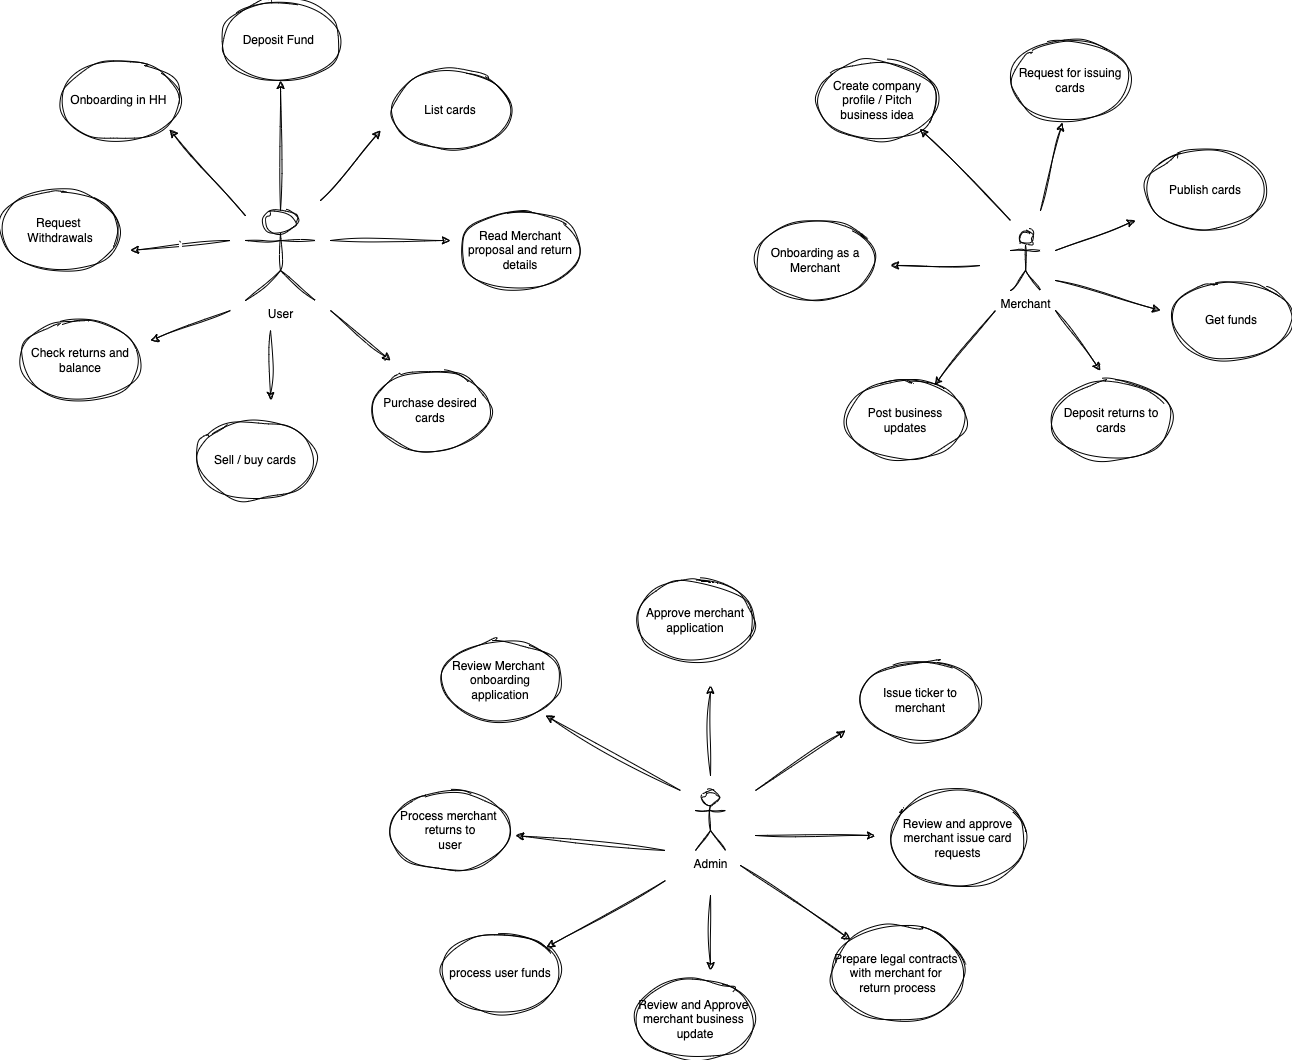

The diagram above was exported from draw.io. Its source (the exported page's mxGraphModel, read from the mxfile embedded in the PNG):
<mxGraphModel dx="954" dy="515" grid="1" gridSize="15" guides="1" tooltips="1" connect="1" arrows="1" fold="1" page="1" pageScale="1" pageWidth="827" pageHeight="1169" math="0" shadow="0">
  <root>
    <mxCell id="0" />
    <mxCell id="1" parent="0" />
    <mxCell id="ioHLx5JvHOP1eIX_AcCr-19" style="edgeStyle=orthogonalEdgeStyle;rounded=0;sketch=1;hachureGap=4;jiggle=2;curveFitting=1;orthogonalLoop=1;jettySize=auto;html=1;entryX=0.5;entryY=1;entryDx=0;entryDy=0;" edge="1" parent="1" source="ioHLx5JvHOP1eIX_AcCr-4" target="ioHLx5JvHOP1eIX_AcCr-17">
      <mxGeometry relative="1" as="geometry" />
    </mxCell>
    <mxCell id="ioHLx5JvHOP1eIX_AcCr-4" value="User" style="shape=umlActor;verticalLabelPosition=bottom;verticalAlign=top;html=1;outlineConnect=0;sketch=1;hachureGap=4;jiggle=2;curveFitting=1;" vertex="1" parent="1">
      <mxGeometry x="255" y="320" width="70" height="90" as="geometry" />
    </mxCell>
    <mxCell id="ioHLx5JvHOP1eIX_AcCr-5" value="Admin" style="shape=umlActor;verticalLabelPosition=bottom;verticalAlign=top;html=1;outlineConnect=0;sketch=1;hachureGap=4;jiggle=2;curveFitting=1;" vertex="1" parent="1">
      <mxGeometry x="705" y="900" width="30" height="60" as="geometry" />
    </mxCell>
    <mxCell id="ioHLx5JvHOP1eIX_AcCr-8" value="Merchant&lt;div&gt;&lt;br&gt;&lt;/div&gt;" style="shape=umlActor;verticalLabelPosition=bottom;verticalAlign=top;html=1;outlineConnect=0;sketch=1;hachureGap=4;jiggle=2;curveFitting=1;" vertex="1" parent="1">
      <mxGeometry x="1020" y="340" width="30" height="60" as="geometry" />
    </mxCell>
    <mxCell id="ioHLx5JvHOP1eIX_AcCr-10" value="Onboarding in HH&amp;nbsp;" style="ellipse;whiteSpace=wrap;html=1;sketch=1;hachureGap=4;jiggle=2;curveFitting=1;" vertex="1" parent="1">
      <mxGeometry x="70" y="170" width="120" height="80" as="geometry" />
    </mxCell>
    <mxCell id="ioHLx5JvHOP1eIX_AcCr-11" value="List cards" style="ellipse;whiteSpace=wrap;html=1;sketch=1;hachureGap=4;jiggle=2;curveFitting=1;" vertex="1" parent="1">
      <mxGeometry x="400" y="180" width="120" height="80" as="geometry" />
    </mxCell>
    <mxCell id="ioHLx5JvHOP1eIX_AcCr-12" value="Read Merchant proposal and return details" style="ellipse;whiteSpace=wrap;html=1;sketch=1;hachureGap=4;jiggle=2;curveFitting=1;" vertex="1" parent="1">
      <mxGeometry x="470" y="320" width="120" height="80" as="geometry" />
    </mxCell>
    <mxCell id="ioHLx5JvHOP1eIX_AcCr-13" value="Sell / buy cards" style="ellipse;whiteSpace=wrap;html=1;sketch=1;hachureGap=4;jiggle=2;curveFitting=1;" vertex="1" parent="1">
      <mxGeometry x="205" y="530" width="120" height="80" as="geometry" />
    </mxCell>
    <mxCell id="ioHLx5JvHOP1eIX_AcCr-15" value="Purchase desired cards" style="ellipse;whiteSpace=wrap;html=1;sketch=1;hachureGap=4;jiggle=2;curveFitting=1;" vertex="1" parent="1">
      <mxGeometry x="380" y="480" width="120" height="80" as="geometry" />
    </mxCell>
    <mxCell id="ioHLx5JvHOP1eIX_AcCr-16" value="Check returns and balance" style="ellipse;whiteSpace=wrap;html=1;sketch=1;hachureGap=4;jiggle=2;curveFitting=1;" vertex="1" parent="1">
      <mxGeometry x="30" y="430" width="120" height="80" as="geometry" />
    </mxCell>
    <mxCell id="ioHLx5JvHOP1eIX_AcCr-17" value="Deposit Fund&amp;nbsp;" style="ellipse;whiteSpace=wrap;html=1;sketch=1;hachureGap=4;jiggle=2;curveFitting=1;" vertex="1" parent="1">
      <mxGeometry x="230" y="110" width="120" height="80" as="geometry" />
    </mxCell>
    <mxCell id="ioHLx5JvHOP1eIX_AcCr-18" value="Request&amp;nbsp;&lt;div&gt;Withdrawals&lt;/div&gt;" style="ellipse;whiteSpace=wrap;html=1;sketch=1;hachureGap=4;jiggle=2;curveFitting=1;" vertex="1" parent="1">
      <mxGeometry x="10" y="300" width="120" height="80" as="geometry" />
    </mxCell>
    <mxCell id="ioHLx5JvHOP1eIX_AcCr-21" value="" style="endArrow=classic;html=1;rounded=0;sketch=1;hachureGap=4;jiggle=2;curveFitting=1;entryX=0.908;entryY=0.863;entryDx=0;entryDy=0;entryPerimeter=0;" edge="1" parent="1" source="ioHLx5JvHOP1eIX_AcCr-4" target="ioHLx5JvHOP1eIX_AcCr-10">
      <mxGeometry width="50" height="50" relative="1" as="geometry">
        <mxPoint x="210" y="370" as="sourcePoint" />
        <mxPoint x="260" y="320" as="targetPoint" />
      </mxGeometry>
    </mxCell>
    <mxCell id="ioHLx5JvHOP1eIX_AcCr-23" value="`" style="endArrow=classic;html=1;rounded=0;sketch=1;hachureGap=4;jiggle=2;curveFitting=1;" edge="1" parent="1">
      <mxGeometry width="50" height="50" relative="1" as="geometry">
        <mxPoint x="240" y="350" as="sourcePoint" />
        <mxPoint x="140" y="360" as="targetPoint" />
      </mxGeometry>
    </mxCell>
    <mxCell id="ioHLx5JvHOP1eIX_AcCr-24" value="" style="endArrow=classic;html=1;rounded=0;sketch=1;hachureGap=4;jiggle=2;curveFitting=1;" edge="1" parent="1">
      <mxGeometry width="50" height="50" relative="1" as="geometry">
        <mxPoint x="240" y="420" as="sourcePoint" />
        <mxPoint x="160" y="450" as="targetPoint" />
      </mxGeometry>
    </mxCell>
    <mxCell id="ioHLx5JvHOP1eIX_AcCr-25" value="" style="endArrow=classic;html=1;rounded=0;sketch=1;hachureGap=4;jiggle=2;curveFitting=1;" edge="1" parent="1">
      <mxGeometry width="50" height="50" relative="1" as="geometry">
        <mxPoint x="280" y="440" as="sourcePoint" />
        <mxPoint x="280" y="510" as="targetPoint" />
      </mxGeometry>
    </mxCell>
    <mxCell id="ioHLx5JvHOP1eIX_AcCr-26" value="" style="endArrow=classic;html=1;rounded=0;sketch=1;hachureGap=4;jiggle=2;curveFitting=1;" edge="1" parent="1">
      <mxGeometry width="50" height="50" relative="1" as="geometry">
        <mxPoint x="340" y="420" as="sourcePoint" />
        <mxPoint x="400" y="470" as="targetPoint" />
      </mxGeometry>
    </mxCell>
    <mxCell id="ioHLx5JvHOP1eIX_AcCr-27" value="" style="endArrow=classic;html=1;rounded=0;sketch=1;hachureGap=4;jiggle=2;curveFitting=1;" edge="1" parent="1">
      <mxGeometry width="50" height="50" relative="1" as="geometry">
        <mxPoint x="340" y="350" as="sourcePoint" />
        <mxPoint x="460" y="350" as="targetPoint" />
      </mxGeometry>
    </mxCell>
    <mxCell id="ioHLx5JvHOP1eIX_AcCr-28" value="" style="endArrow=classic;html=1;rounded=0;sketch=1;hachureGap=4;jiggle=2;curveFitting=1;" edge="1" parent="1">
      <mxGeometry width="50" height="50" relative="1" as="geometry">
        <mxPoint x="330" y="310" as="sourcePoint" />
        <mxPoint x="390" y="240" as="targetPoint" />
      </mxGeometry>
    </mxCell>
    <mxCell id="ioHLx5JvHOP1eIX_AcCr-30" value="Onboarding as a Merchant" style="ellipse;whiteSpace=wrap;html=1;sketch=1;hachureGap=4;jiggle=2;curveFitting=1;" vertex="1" parent="1">
      <mxGeometry x="765" y="330" width="120" height="80" as="geometry" />
    </mxCell>
    <mxCell id="ioHLx5JvHOP1eIX_AcCr-31" value="Create company profile / Pitch business idea" style="ellipse;whiteSpace=wrap;html=1;sketch=1;hachureGap=4;jiggle=2;curveFitting=1;" vertex="1" parent="1">
      <mxGeometry x="827" y="170" width="120" height="80" as="geometry" />
    </mxCell>
    <mxCell id="ioHLx5JvHOP1eIX_AcCr-32" value="Request for issuing cards" style="ellipse;whiteSpace=wrap;html=1;sketch=1;hachureGap=4;jiggle=2;curveFitting=1;" vertex="1" parent="1">
      <mxGeometry x="1020" y="150" width="120" height="80" as="geometry" />
    </mxCell>
    <mxCell id="ioHLx5JvHOP1eIX_AcCr-33" value="Publish cards" style="ellipse;whiteSpace=wrap;html=1;sketch=1;hachureGap=4;jiggle=2;curveFitting=1;" vertex="1" parent="1">
      <mxGeometry x="1155" y="260" width="120" height="80" as="geometry" />
    </mxCell>
    <mxCell id="ioHLx5JvHOP1eIX_AcCr-34" value="Get funds" style="ellipse;whiteSpace=wrap;html=1;sketch=1;hachureGap=4;jiggle=2;curveFitting=1;" vertex="1" parent="1">
      <mxGeometry x="1181" y="390" width="120" height="80" as="geometry" />
    </mxCell>
    <mxCell id="ioHLx5JvHOP1eIX_AcCr-35" value="Deposit returns to cards" style="ellipse;whiteSpace=wrap;html=1;sketch=1;hachureGap=4;jiggle=2;curveFitting=1;" vertex="1" parent="1">
      <mxGeometry x="1061" y="490" width="120" height="80" as="geometry" />
    </mxCell>
    <mxCell id="ioHLx5JvHOP1eIX_AcCr-36" value="Post business updates" style="ellipse;whiteSpace=wrap;html=1;sketch=1;hachureGap=4;jiggle=2;curveFitting=1;" vertex="1" parent="1">
      <mxGeometry x="855" y="490" width="120" height="80" as="geometry" />
    </mxCell>
    <mxCell id="ioHLx5JvHOP1eIX_AcCr-37" value="" style="endArrow=classic;html=1;rounded=0;sketch=1;hachureGap=4;jiggle=2;curveFitting=1;entryX=1;entryY=1;entryDx=0;entryDy=0;" edge="1" parent="1" target="ioHLx5JvHOP1eIX_AcCr-31">
      <mxGeometry width="50" height="50" relative="1" as="geometry">
        <mxPoint x="1020" y="330" as="sourcePoint" />
        <mxPoint x="1025" y="285" as="targetPoint" />
      </mxGeometry>
    </mxCell>
    <mxCell id="ioHLx5JvHOP1eIX_AcCr-38" value="" style="endArrow=classic;html=1;rounded=0;sketch=1;hachureGap=4;jiggle=2;curveFitting=1;entryX=0.433;entryY=1.025;entryDx=0;entryDy=0;entryPerimeter=0;" edge="1" parent="1" target="ioHLx5JvHOP1eIX_AcCr-32">
      <mxGeometry width="50" height="50" relative="1" as="geometry">
        <mxPoint x="1050" y="320" as="sourcePoint" />
        <mxPoint x="1100" y="270" as="targetPoint" />
      </mxGeometry>
    </mxCell>
    <mxCell id="ioHLx5JvHOP1eIX_AcCr-39" value="" style="endArrow=classic;html=1;rounded=0;sketch=1;hachureGap=4;jiggle=2;curveFitting=1;" edge="1" parent="1">
      <mxGeometry width="50" height="50" relative="1" as="geometry">
        <mxPoint x="1065" y="360" as="sourcePoint" />
        <mxPoint x="1145" y="330" as="targetPoint" />
      </mxGeometry>
    </mxCell>
    <mxCell id="ioHLx5JvHOP1eIX_AcCr-40" value="" style="endArrow=classic;html=1;rounded=0;sketch=1;hachureGap=4;jiggle=2;curveFitting=1;" edge="1" parent="1">
      <mxGeometry width="50" height="50" relative="1" as="geometry">
        <mxPoint x="990" y="375" as="sourcePoint" />
        <mxPoint x="900" y="375" as="targetPoint" />
      </mxGeometry>
    </mxCell>
    <mxCell id="ioHLx5JvHOP1eIX_AcCr-41" value="" style="endArrow=classic;html=1;rounded=0;sketch=1;hachureGap=4;jiggle=2;curveFitting=1;" edge="1" parent="1" target="ioHLx5JvHOP1eIX_AcCr-36">
      <mxGeometry width="50" height="50" relative="1" as="geometry">
        <mxPoint x="1005" y="420" as="sourcePoint" />
        <mxPoint x="1005" y="510" as="targetPoint" />
      </mxGeometry>
    </mxCell>
    <mxCell id="ioHLx5JvHOP1eIX_AcCr-42" value="" style="endArrow=classic;html=1;rounded=0;sketch=1;hachureGap=4;jiggle=2;curveFitting=1;" edge="1" parent="1">
      <mxGeometry width="50" height="50" relative="1" as="geometry">
        <mxPoint x="1065" y="420" as="sourcePoint" />
        <mxPoint x="1110" y="480" as="targetPoint" />
      </mxGeometry>
    </mxCell>
    <mxCell id="ioHLx5JvHOP1eIX_AcCr-43" value="" style="endArrow=classic;html=1;rounded=0;sketch=1;hachureGap=4;jiggle=2;curveFitting=1;" edge="1" parent="1">
      <mxGeometry width="50" height="50" relative="1" as="geometry">
        <mxPoint x="1065" y="390" as="sourcePoint" />
        <mxPoint x="1170" y="420" as="targetPoint" />
      </mxGeometry>
    </mxCell>
    <mxCell id="ioHLx5JvHOP1eIX_AcCr-44" value="Review Merchant&amp;nbsp;&lt;div&gt;onboarding application&lt;/div&gt;" style="ellipse;whiteSpace=wrap;html=1;sketch=1;hachureGap=4;jiggle=2;curveFitting=1;" vertex="1" parent="1">
      <mxGeometry x="450" y="750" width="120" height="80" as="geometry" />
    </mxCell>
    <mxCell id="ioHLx5JvHOP1eIX_AcCr-45" value="Approve merchant&lt;div&gt;application&lt;/div&gt;" style="ellipse;whiteSpace=wrap;html=1;sketch=1;hachureGap=4;jiggle=2;curveFitting=1;" vertex="1" parent="1">
      <mxGeometry x="645" y="690" width="120" height="80" as="geometry" />
    </mxCell>
    <mxCell id="ioHLx5JvHOP1eIX_AcCr-46" value="Issue ticker to merchant" style="ellipse;whiteSpace=wrap;html=1;sketch=1;hachureGap=4;jiggle=2;curveFitting=1;" vertex="1" parent="1">
      <mxGeometry x="870" y="770" width="120" height="80" as="geometry" />
    </mxCell>
    <mxCell id="ioHLx5JvHOP1eIX_AcCr-47" value="Review and approve&lt;div&gt;merchant issue card&lt;/div&gt;&lt;div&gt;requests&lt;/div&gt;" style="ellipse;whiteSpace=wrap;html=1;sketch=1;hachureGap=4;jiggle=2;curveFitting=1;" vertex="1" parent="1">
      <mxGeometry x="900" y="900" width="135" height="95" as="geometry" />
    </mxCell>
    <mxCell id="ioHLx5JvHOP1eIX_AcCr-48" value="Review and Approve&amp;nbsp;&lt;div&gt;merchant business&amp;nbsp;&lt;/div&gt;&lt;div&gt;update&lt;/div&gt;" style="ellipse;whiteSpace=wrap;html=1;sketch=1;hachureGap=4;jiggle=2;curveFitting=1;" vertex="1" parent="1">
      <mxGeometry x="645" y="1089" width="120" height="80" as="geometry" />
    </mxCell>
    <mxCell id="ioHLx5JvHOP1eIX_AcCr-49" value="process user funds" style="ellipse;whiteSpace=wrap;html=1;sketch=1;hachureGap=4;jiggle=2;curveFitting=1;" vertex="1" parent="1">
      <mxGeometry x="450" y="1042.5" width="120" height="80" as="geometry" />
    </mxCell>
    <mxCell id="ioHLx5JvHOP1eIX_AcCr-50" value="Prepare legal contracts&amp;nbsp;&lt;div&gt;with merchant for&amp;nbsp;&lt;/div&gt;&lt;div&gt;return process&lt;/div&gt;" style="ellipse;whiteSpace=wrap;html=1;sketch=1;hachureGap=4;jiggle=2;curveFitting=1;" vertex="1" parent="1">
      <mxGeometry x="840" y="1035" width="135" height="95" as="geometry" />
    </mxCell>
    <mxCell id="ioHLx5JvHOP1eIX_AcCr-51" value="Process merchant&amp;nbsp;&lt;div&gt;returns to&lt;/div&gt;&lt;div&gt;user&lt;/div&gt;" style="ellipse;whiteSpace=wrap;html=1;sketch=1;hachureGap=4;jiggle=2;curveFitting=1;" vertex="1" parent="1">
      <mxGeometry x="400" y="900" width="120" height="80" as="geometry" />
    </mxCell>
    <mxCell id="ioHLx5JvHOP1eIX_AcCr-54" value="" style="endArrow=classic;html=1;rounded=0;sketch=1;hachureGap=4;jiggle=2;curveFitting=1;entryX=0.875;entryY=0.938;entryDx=0;entryDy=0;entryPerimeter=0;" edge="1" parent="1" target="ioHLx5JvHOP1eIX_AcCr-44">
      <mxGeometry width="50" height="50" relative="1" as="geometry">
        <mxPoint x="690" y="900" as="sourcePoint" />
        <mxPoint x="665" y="870" as="targetPoint" />
      </mxGeometry>
    </mxCell>
    <mxCell id="ioHLx5JvHOP1eIX_AcCr-55" value="" style="endArrow=classic;html=1;rounded=0;sketch=1;hachureGap=4;jiggle=2;curveFitting=1;" edge="1" parent="1">
      <mxGeometry width="50" height="50" relative="1" as="geometry">
        <mxPoint x="720" y="885" as="sourcePoint" />
        <mxPoint x="720" y="795" as="targetPoint" />
      </mxGeometry>
    </mxCell>
    <mxCell id="ioHLx5JvHOP1eIX_AcCr-56" value="" style="endArrow=classic;html=1;rounded=0;sketch=1;hachureGap=4;jiggle=2;curveFitting=1;" edge="1" parent="1">
      <mxGeometry width="50" height="50" relative="1" as="geometry">
        <mxPoint x="675" y="960" as="sourcePoint" />
        <mxPoint x="525" y="945" as="targetPoint" />
      </mxGeometry>
    </mxCell>
    <mxCell id="ioHLx5JvHOP1eIX_AcCr-57" value="" style="endArrow=classic;html=1;rounded=0;sketch=1;hachureGap=4;jiggle=2;curveFitting=1;" edge="1" parent="1" target="ioHLx5JvHOP1eIX_AcCr-49">
      <mxGeometry width="50" height="50" relative="1" as="geometry">
        <mxPoint x="675" y="990" as="sourcePoint" />
        <mxPoint x="695" y="1020" as="targetPoint" />
      </mxGeometry>
    </mxCell>
    <mxCell id="ioHLx5JvHOP1eIX_AcCr-58" value="" style="endArrow=classic;html=1;rounded=0;sketch=1;hachureGap=4;jiggle=2;curveFitting=1;" edge="1" parent="1">
      <mxGeometry width="50" height="50" relative="1" as="geometry">
        <mxPoint x="720" y="1005" as="sourcePoint" />
        <mxPoint x="720" y="1080" as="targetPoint" />
      </mxGeometry>
    </mxCell>
    <mxCell id="ioHLx5JvHOP1eIX_AcCr-59" value="" style="endArrow=classic;html=1;rounded=0;sketch=1;hachureGap=4;jiggle=2;curveFitting=1;entryX=0;entryY=0;entryDx=0;entryDy=0;" edge="1" parent="1" target="ioHLx5JvHOP1eIX_AcCr-50">
      <mxGeometry width="50" height="50" relative="1" as="geometry">
        <mxPoint x="750" y="975" as="sourcePoint" />
        <mxPoint x="860" y="1020" as="targetPoint" />
      </mxGeometry>
    </mxCell>
    <mxCell id="ioHLx5JvHOP1eIX_AcCr-60" value="" style="endArrow=classic;html=1;rounded=0;sketch=1;hachureGap=4;jiggle=2;curveFitting=1;" edge="1" parent="1">
      <mxGeometry width="50" height="50" relative="1" as="geometry">
        <mxPoint x="765" y="945" as="sourcePoint" />
        <mxPoint x="885" y="945" as="targetPoint" />
      </mxGeometry>
    </mxCell>
    <mxCell id="ioHLx5JvHOP1eIX_AcCr-61" value="" style="endArrow=classic;html=1;rounded=0;sketch=1;hachureGap=4;jiggle=2;curveFitting=1;" edge="1" parent="1">
      <mxGeometry width="50" height="50" relative="1" as="geometry">
        <mxPoint x="765" y="900" as="sourcePoint" />
        <mxPoint x="855" y="840" as="targetPoint" />
      </mxGeometry>
    </mxCell>
  </root>
</mxGraphModel>